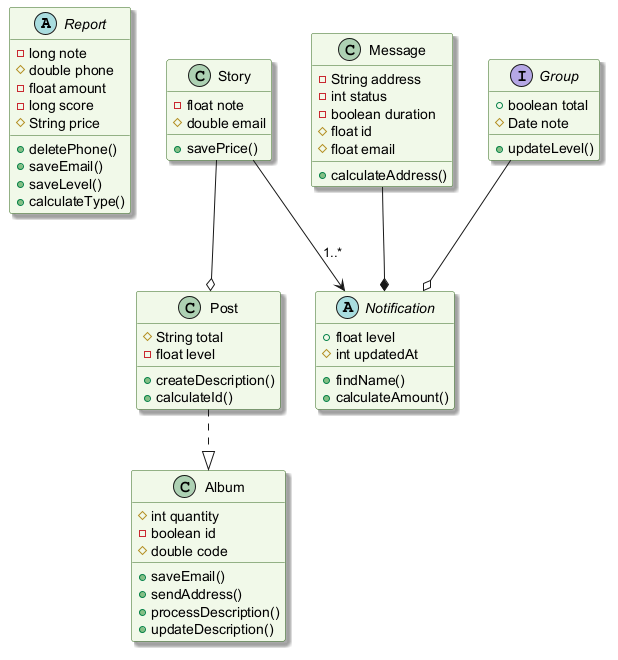

The diagram above was rendered by PlantUML. Its source (embedded in the PNG):
@startuml
skinparam backgroundColor #FFFFFF
skinparam classBackgroundColor #F1F8E9
skinparam classBorderColor #33691E
skinparam shadowing true
abstract class Report {
  -long note
  #double phone
  -float amount
  -long score
  #String price
  +deletePhone()
  +saveEmail()
  +saveLevel()
  +calculateType()
}
class Story {
  -float note
  #double email
  +savePrice()
}
class Message {
  -String address
  -int status
  -boolean duration
  #float id
  #float email
  +calculateAddress()
}
class Album {
  #int quantity
  -boolean id
  #double code
  +saveEmail()
  +sendAddress()
  +processDescription()
  +updateDescription()
}
interface Group {
  +boolean total
  #Date note
  +updateLevel()
}
abstract class Notification {
  +float level
  #int updatedAt
  +findName()
  +calculateAmount()
}
class Post {
  #String total
  -float level
  +createDescription()
  +calculateId()
}
Story --o Post
Post ..|> Album
Group --o Notification
Story --> Notification : "1..*"
Message --* Notification
@enduml